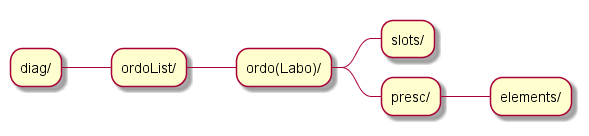

The diagram above was rendered by PlantUML. Its source (embedded in the PNG):
@startmindmap archi_v1

skinparam ClassFontSize 11
skinparam ClassFontName Verdana

* diag/

** ordoList/

*** ordo(Labo)/

**** slots/

**** presc/
***** elements/

@endmindmap